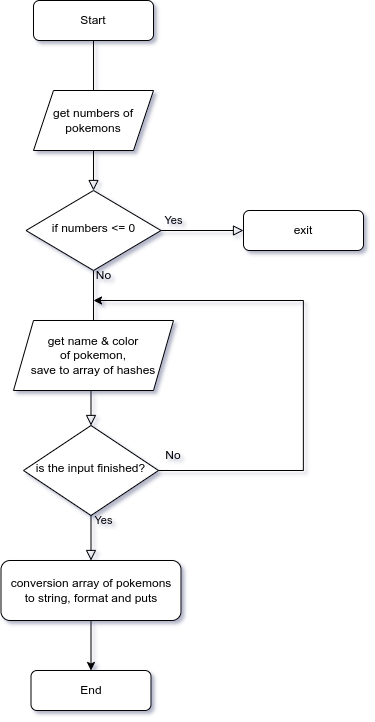

The diagram above was exported from draw.io. Its source (the exported page's mxGraphModel, read from the mxfile embedded in the PNG):
<mxGraphModel dx="1791" dy="908" grid="1" gridSize="10" guides="1" tooltips="1" connect="1" arrows="1" fold="1" page="1" pageScale="1" pageWidth="827" pageHeight="1169" math="0" shadow="0">
  <root>
    <mxCell id="WIyWlLk6GJQsqaUBKTNV-0" />
    <mxCell id="WIyWlLk6GJQsqaUBKTNV-1" parent="WIyWlLk6GJQsqaUBKTNV-0" />
    <mxCell id="WIyWlLk6GJQsqaUBKTNV-2" value="" style="rounded=0;html=1;jettySize=auto;orthogonalLoop=1;fontSize=11;endArrow=block;endFill=0;endSize=8;strokeWidth=1;shadow=0;labelBackgroundColor=none;edgeStyle=orthogonalEdgeStyle;" parent="WIyWlLk6GJQsqaUBKTNV-1" source="WIyWlLk6GJQsqaUBKTNV-3" target="WIyWlLk6GJQsqaUBKTNV-6" edge="1">
      <mxGeometry relative="1" as="geometry" />
    </mxCell>
    <mxCell id="WIyWlLk6GJQsqaUBKTNV-3" value="Start" style="rounded=1;whiteSpace=wrap;html=1;fontSize=12;glass=0;strokeWidth=1;shadow=0;" parent="WIyWlLk6GJQsqaUBKTNV-1" vertex="1">
      <mxGeometry x="150" y="70" width="120" height="40" as="geometry" />
    </mxCell>
    <mxCell id="WIyWlLk6GJQsqaUBKTNV-4" value="No" style="rounded=0;html=1;jettySize=auto;orthogonalLoop=1;fontSize=11;endArrow=block;endFill=0;endSize=8;strokeWidth=1;shadow=0;labelBackgroundColor=none;edgeStyle=orthogonalEdgeStyle;" parent="WIyWlLk6GJQsqaUBKTNV-1" source="WIyWlLk6GJQsqaUBKTNV-6" target="WIyWlLk6GJQsqaUBKTNV-10" edge="1">
      <mxGeometry y="20" relative="1" as="geometry">
        <mxPoint as="offset" />
      </mxGeometry>
    </mxCell>
    <mxCell id="WIyWlLk6GJQsqaUBKTNV-5" value="Yes" style="edgeStyle=orthogonalEdgeStyle;rounded=0;html=1;jettySize=auto;orthogonalLoop=1;fontSize=11;endArrow=block;endFill=0;endSize=8;strokeWidth=1;shadow=0;labelBackgroundColor=none;" parent="WIyWlLk6GJQsqaUBKTNV-1" source="WIyWlLk6GJQsqaUBKTNV-6" target="WIyWlLk6GJQsqaUBKTNV-7" edge="1">
      <mxGeometry x="-0.697" y="10" relative="1" as="geometry">
        <mxPoint as="offset" />
      </mxGeometry>
    </mxCell>
    <mxCell id="WIyWlLk6GJQsqaUBKTNV-6" value="if numbers &amp;lt;= 0" style="rhombus;whiteSpace=wrap;html=1;shadow=0;fontFamily=Helvetica;fontSize=12;align=center;strokeWidth=1;spacing=6;spacingTop=-4;" parent="WIyWlLk6GJQsqaUBKTNV-1" vertex="1">
      <mxGeometry x="142.5" y="260" width="135" height="80" as="geometry" />
    </mxCell>
    <mxCell id="WIyWlLk6GJQsqaUBKTNV-7" value="exit" style="rounded=1;whiteSpace=wrap;html=1;fontSize=12;glass=0;strokeWidth=1;shadow=0;" parent="WIyWlLk6GJQsqaUBKTNV-1" vertex="1">
      <mxGeometry x="360" y="280" width="120" height="40" as="geometry" />
    </mxCell>
    <mxCell id="WIyWlLk6GJQsqaUBKTNV-8" value="Yes" style="rounded=0;html=1;jettySize=auto;orthogonalLoop=1;fontSize=11;endArrow=block;endFill=0;endSize=8;strokeWidth=1;shadow=0;labelBackgroundColor=none;edgeStyle=orthogonalEdgeStyle;" parent="WIyWlLk6GJQsqaUBKTNV-1" source="WIyWlLk6GJQsqaUBKTNV-10" target="WIyWlLk6GJQsqaUBKTNV-11" edge="1">
      <mxGeometry x="-0.7778" y="13" relative="1" as="geometry">
        <mxPoint x="-1" as="offset" />
      </mxGeometry>
    </mxCell>
    <mxCell id="WIyWlLk6GJQsqaUBKTNV-10" value="is the input finished?" style="rhombus;whiteSpace=wrap;html=1;shadow=0;fontFamily=Helvetica;fontSize=12;align=center;strokeWidth=1;spacing=6;spacingTop=-4;" parent="WIyWlLk6GJQsqaUBKTNV-1" vertex="1">
      <mxGeometry x="140" y="495" width="135" height="90" as="geometry" />
    </mxCell>
    <mxCell id="zMKEny6415UGj1yNYoJU-1" value="" style="edgeStyle=orthogonalEdgeStyle;rounded=0;orthogonalLoop=1;jettySize=auto;html=1;" parent="WIyWlLk6GJQsqaUBKTNV-1" source="WIyWlLk6GJQsqaUBKTNV-11" target="zMKEny6415UGj1yNYoJU-0" edge="1">
      <mxGeometry relative="1" as="geometry" />
    </mxCell>
    <mxCell id="WIyWlLk6GJQsqaUBKTNV-11" value="conversion array of pokemons&lt;br&gt;to string, format and puts" style="rounded=1;whiteSpace=wrap;html=1;fontSize=12;glass=0;strokeWidth=1;shadow=0;" parent="WIyWlLk6GJQsqaUBKTNV-1" vertex="1">
      <mxGeometry x="117.5" y="630" width="180" height="60" as="geometry" />
    </mxCell>
    <mxCell id="zMKEny6415UGj1yNYoJU-0" value="End" style="rounded=1;whiteSpace=wrap;html=1;glass=0;strokeWidth=1;shadow=0;" parent="WIyWlLk6GJQsqaUBKTNV-1" vertex="1">
      <mxGeometry x="147.5" y="740" width="120" height="40" as="geometry" />
    </mxCell>
    <mxCell id="K5JK0PDgnHyyC1Cbw3WZ-0" value="get numbers of pokemons" style="shape=parallelogram;perimeter=parallelogramPerimeter;whiteSpace=wrap;html=1;fixedSize=1;" parent="WIyWlLk6GJQsqaUBKTNV-1" vertex="1">
      <mxGeometry x="150" y="160" width="120" height="60" as="geometry" />
    </mxCell>
    <mxCell id="K5JK0PDgnHyyC1Cbw3WZ-8" value="get name &amp;amp; color&lt;br&gt;of pokemon,&lt;br&gt;save to array of hashes" style="shape=parallelogram;perimeter=parallelogramPerimeter;whiteSpace=wrap;html=1;fixedSize=1;" parent="WIyWlLk6GJQsqaUBKTNV-1" vertex="1">
      <mxGeometry x="130" y="390" width="160" height="70" as="geometry" />
    </mxCell>
    <mxCell id="K5JK0PDgnHyyC1Cbw3WZ-10" value="" style="endArrow=none;html=1;rounded=0;exitX=1;exitY=0.5;exitDx=0;exitDy=0;" parent="WIyWlLk6GJQsqaUBKTNV-1" source="WIyWlLk6GJQsqaUBKTNV-10" edge="1">
      <mxGeometry width="50" height="50" relative="1" as="geometry">
        <mxPoint x="280" y="540" as="sourcePoint" />
        <mxPoint x="420" y="540" as="targetPoint" />
      </mxGeometry>
    </mxCell>
    <mxCell id="K5JK0PDgnHyyC1Cbw3WZ-13" value="No" style="text;html=1;strokeColor=none;fillColor=none;align=center;verticalAlign=middle;whiteSpace=wrap;rounded=0;" parent="WIyWlLk6GJQsqaUBKTNV-1" vertex="1">
      <mxGeometry x="260" y="510" width="60" height="30" as="geometry" />
    </mxCell>
    <mxCell id="K5JK0PDgnHyyC1Cbw3WZ-14" value="No" style="text;html=1;align=center;verticalAlign=middle;resizable=0;points=[];autosize=1;strokeColor=none;fillColor=none;" parent="WIyWlLk6GJQsqaUBKTNV-1" vertex="1">
      <mxGeometry x="200" y="330" width="40" height="30" as="geometry" />
    </mxCell>
    <mxCell id="K5JK0PDgnHyyC1Cbw3WZ-15" value="" style="endArrow=none;html=1;rounded=0;" parent="WIyWlLk6GJQsqaUBKTNV-1" edge="1">
      <mxGeometry width="50" height="50" relative="1" as="geometry">
        <mxPoint x="419.86" y="540" as="sourcePoint" />
        <mxPoint x="419.86" y="370" as="targetPoint" />
      </mxGeometry>
    </mxCell>
    <mxCell id="K5JK0PDgnHyyC1Cbw3WZ-16" value="" style="endArrow=classic;html=1;rounded=0;" parent="WIyWlLk6GJQsqaUBKTNV-1" edge="1">
      <mxGeometry width="50" height="50" relative="1" as="geometry">
        <mxPoint x="420" y="370" as="sourcePoint" />
        <mxPoint x="210" y="370" as="targetPoint" />
      </mxGeometry>
    </mxCell>
  </root>
</mxGraphModel>